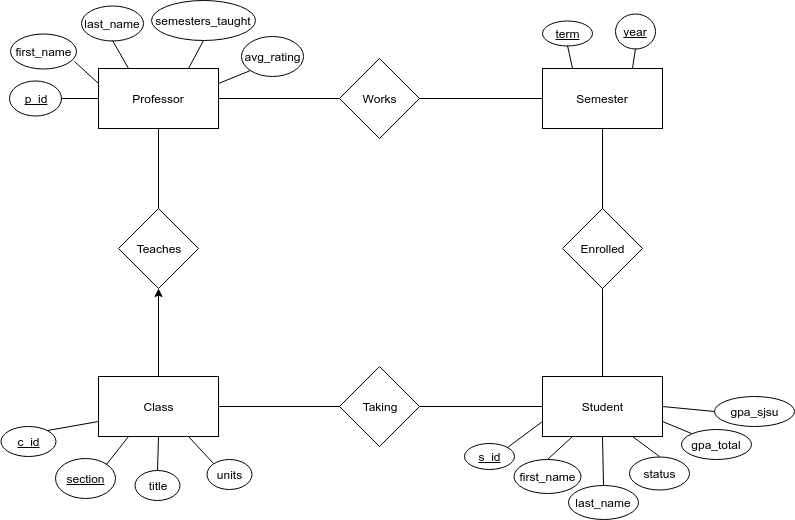

The diagram above was exported from draw.io. Its source (the exported page's mxGraphModel, read from the mxfile embedded in the PNG):
<mxGraphModel dx="1442" dy="568" grid="1" gridSize="10" guides="1" tooltips="1" connect="1" arrows="1" fold="1" page="0" pageScale="1" pageWidth="826" pageHeight="1169" background="#ffffff" math="0" shadow="0">
  <root>
    <mxCell id="0" style=";html=1;" />
    <mxCell id="1" style=";html=1;" parent="0" />
    <mxCell id="49667a72bd819d28-58" value="Student" style="whiteSpace=wrap;html=1;fontFamily=Helvetica;fontSize=12;fontColor=#000000;align=center;strokeColor=#000000;strokeWidth=1;fillColor=#ffffff;" vertex="1" parent="1">
      <mxGeometry x="525" y="478" width="120" height="60" as="geometry" />
    </mxCell>
    <mxCell id="49667a72bd819d28-60" value="Class" style="whiteSpace=wrap;html=1;strokeWidth=1;" vertex="1" parent="1">
      <mxGeometry x="81" y="478" width="120" height="60" as="geometry" />
    </mxCell>
    <mxCell id="49667a72bd819d28-61" value="Professor" style="whiteSpace=wrap;html=1;strokeWidth=1;" vertex="1" parent="1">
      <mxGeometry x="81" y="170" width="120" height="60" as="geometry" />
    </mxCell>
    <mxCell id="49667a72bd819d28-62" value="&lt;u&gt;s_id&lt;/u&gt;" style="ellipse;whiteSpace=wrap;html=1;strokeWidth=1;" vertex="1" parent="1">
      <mxGeometry x="447" y="545" width="50" height="26" as="geometry" />
    </mxCell>
    <mxCell id="49667a72bd819d28-63" value="first_name" style="ellipse;whiteSpace=wrap;html=1;strokeWidth=1;" vertex="1" parent="1">
      <mxGeometry x="496" y="561" width="67" height="34" as="geometry" />
    </mxCell>
    <mxCell id="49667a72bd819d28-64" value="last_name" style="ellipse;whiteSpace=wrap;html=1;strokeWidth=1;" vertex="1" parent="1">
      <mxGeometry x="551" y="587" width="70" height="34" as="geometry" />
    </mxCell>
    <mxCell id="49667a72bd819d28-65" value="status" style="ellipse;whiteSpace=wrap;html=1;strokeWidth=1;" vertex="1" parent="1">
      <mxGeometry x="612" y="558" width="60" height="33" as="geometry" />
    </mxCell>
    <mxCell id="49667a72bd819d28-66" value="&lt;u&gt;c_id&lt;/u&gt;" style="ellipse;whiteSpace=wrap;html=1;strokeWidth=1;" vertex="1" parent="1">
      <mxGeometry x="-17" y="528" width="55" height="30" as="geometry" />
    </mxCell>
    <mxCell id="49667a72bd819d28-67" value="title" style="ellipse;whiteSpace=wrap;html=1;strokeWidth=1;" vertex="1" parent="1">
      <mxGeometry x="117" y="572" width="45" height="30" as="geometry" />
    </mxCell>
    <mxCell id="49667a72bd819d28-68" value="units" style="ellipse;whiteSpace=wrap;html=1;strokeWidth=1;" vertex="1" parent="1">
      <mxGeometry x="189" y="561" width="45" height="30" as="geometry" />
    </mxCell>
    <mxCell id="49667a72bd819d28-69" value="Semester" style="whiteSpace=wrap;html=1;strokeWidth=1;" vertex="1" parent="1">
      <mxGeometry x="525" y="170" width="120" height="60" as="geometry" />
    </mxCell>
    <mxCell id="49667a72bd819d28-70" value="&lt;u&gt;p_id&lt;/u&gt;" style="ellipse;whiteSpace=wrap;html=1;strokeWidth=1;" vertex="1" parent="1">
      <mxGeometry x="-8" y="182" width="52" height="35" as="geometry" />
    </mxCell>
    <mxCell id="49667a72bd819d28-71" value="first_name" style="ellipse;whiteSpace=wrap;html=1;strokeWidth=1;" vertex="1" parent="1">
      <mxGeometry x="-7" y="135" width="66" height="35" as="geometry" />
    </mxCell>
    <mxCell id="49667a72bd819d28-72" value="last_name" style="ellipse;whiteSpace=wrap;html=1;strokeWidth=1;" vertex="1" parent="1">
      <mxGeometry x="64" y="107" width="62" height="35" as="geometry" />
    </mxCell>
    <mxCell id="49667a72bd819d28-73" value="semesters_taught" style="ellipse;whiteSpace=wrap;html=1;strokeWidth=1;" vertex="1" parent="1">
      <mxGeometry x="134" y="102" width="104" height="40" as="geometry" />
    </mxCell>
    <mxCell id="49667a72bd819d28-74" value="gpa_total" style="ellipse;whiteSpace=wrap;html=1;strokeWidth=1;" vertex="1" parent="1">
      <mxGeometry x="664" y="531" width="70" height="30" as="geometry" />
    </mxCell>
    <mxCell id="49667a72bd819d28-75" value="gpa_sjsu" style="ellipse;whiteSpace=wrap;html=1;strokeWidth=1;" vertex="1" parent="1">
      <mxGeometry x="697" y="498" width="80" height="30" as="geometry" />
    </mxCell>
    <mxCell id="49667a72bd819d28-76" value="avg_rating" style="ellipse;whiteSpace=wrap;html=1;strokeWidth=1;" vertex="1" parent="1">
      <mxGeometry x="224" y="138" width="62" height="40" as="geometry" />
    </mxCell>
    <mxCell id="49667a72bd819d28-77" value="&lt;u&gt;term&lt;/u&gt;" style="ellipse;whiteSpace=wrap;html=1;strokeWidth=1;" vertex="1" parent="1">
      <mxGeometry x="525" y="122" width="50" height="25" as="geometry" />
    </mxCell>
    <mxCell id="49667a72bd819d28-78" value="&lt;u&gt;year&lt;/u&gt;" style="ellipse;whiteSpace=wrap;html=1;strokeWidth=1;" vertex="1" parent="1">
      <mxGeometry x="598" y="115" width="40" height="35" as="geometry" />
    </mxCell>
    <mxCell id="49667a72bd819d28-79" value="Works" style="rhombus;whiteSpace=wrap;html=1;strokeWidth=1;" vertex="1" parent="1">
      <mxGeometry x="322" y="160" width="80" height="80" as="geometry" />
    </mxCell>
    <mxCell id="49667a72bd819d28-80" value="Teaches" style="rhombus;whiteSpace=wrap;html=1;strokeWidth=1;" vertex="1" parent="1">
      <mxGeometry x="101" y="310" width="80" height="80" as="geometry" />
    </mxCell>
    <mxCell id="49667a72bd819d28-83" value="" style="endArrow=none;html=1;strokeWidth=1;entryX=0;entryY=0.5;exitX=1;exitY=0.5;endFill=0;" edge="1" parent="1" source="49667a72bd819d28-61" target="49667a72bd819d28-79">
      <mxGeometry width="50" height="50" relative="1" as="geometry">
        <mxPoint x="-50" y="670" as="sourcePoint" />
        <mxPoint y="620" as="targetPoint" />
      </mxGeometry>
    </mxCell>
    <mxCell id="49667a72bd819d28-84" value="" style="endArrow=none;html=1;strokeWidth=1;entryX=1;entryY=0.5;exitX=0;exitY=0.5;endFill=0;" edge="1" parent="1" source="49667a72bd819d28-69" target="49667a72bd819d28-79">
      <mxGeometry width="50" height="50" relative="1" as="geometry">
        <mxPoint x="-98" y="670" as="sourcePoint" />
        <mxPoint x="-48" y="620" as="targetPoint" />
      </mxGeometry>
    </mxCell>
    <mxCell id="49667a72bd819d28-85" value="&lt;u&gt;section&lt;/u&gt;" style="ellipse;whiteSpace=wrap;html=1;strokeWidth=1;" vertex="1" parent="1">
      <mxGeometry x="38" y="560" width="60" height="40" as="geometry" />
    </mxCell>
    <mxCell id="49667a72bd819d28-86" value="" style="endArrow=none;html=1;strokeWidth=1;exitX=0.5;exitY=1;entryX=0.5;entryY=0;endFill=0;" edge="1" parent="1" source="49667a72bd819d28-61" target="49667a72bd819d28-80">
      <mxGeometry width="50" height="50" relative="1" as="geometry">
        <mxPoint x="-84" y="720" as="sourcePoint" />
        <mxPoint x="-34" y="670" as="targetPoint" />
      </mxGeometry>
    </mxCell>
    <mxCell id="49667a72bd819d28-87" value="" style="endArrow=classic;html=1;strokeWidth=1;entryX=0.5;entryY=1;exitX=0.5;exitY=0;" edge="1" parent="1" source="49667a72bd819d28-60" target="49667a72bd819d28-80">
      <mxGeometry width="50" height="50" relative="1" as="geometry">
        <mxPoint x="-84" y="720" as="sourcePoint" />
        <mxPoint x="-34" y="670" as="targetPoint" />
      </mxGeometry>
    </mxCell>
    <mxCell id="49667a72bd819d28-88" value="Taking" style="rhombus;whiteSpace=wrap;html=1;strokeWidth=1;" vertex="1" parent="1">
      <mxGeometry x="322" y="468" width="80" height="80" as="geometry" />
    </mxCell>
    <mxCell id="49667a72bd819d28-89" value="" style="endArrow=none;html=1;strokeWidth=1;entryX=0;entryY=0.5;exitX=1;exitY=0.5;endFill=0;" edge="1" parent="1" source="49667a72bd819d28-60" target="49667a72bd819d28-88">
      <mxGeometry width="50" height="50" relative="1" as="geometry">
        <mxPoint x="-110" y="720" as="sourcePoint" />
        <mxPoint x="-60" y="670" as="targetPoint" />
      </mxGeometry>
    </mxCell>
    <mxCell id="49667a72bd819d28-90" value="" style="endArrow=none;html=1;strokeWidth=1;entryX=1;entryY=0.5;exitX=0;exitY=0.5;endFill=0;" edge="1" parent="1" source="49667a72bd819d28-58" target="49667a72bd819d28-88">
      <mxGeometry width="50" height="50" relative="1" as="geometry">
        <mxPoint x="-110" y="720" as="sourcePoint" />
        <mxPoint x="-60" y="670" as="targetPoint" />
      </mxGeometry>
    </mxCell>
    <mxCell id="49667a72bd819d28-91" value="Enrolled" style="rhombus;whiteSpace=wrap;html=1;strokeWidth=1;" vertex="1" parent="1">
      <mxGeometry x="545" y="310" width="80" height="80" as="geometry" />
    </mxCell>
    <mxCell id="49667a72bd819d28-93" value="" style="endArrow=none;html=1;strokeWidth=1;entryX=0.5;entryY=1;exitX=0.5;exitY=0;endFill=0;" edge="1" parent="1" source="49667a72bd819d28-58" target="49667a72bd819d28-91">
      <mxGeometry width="50" height="50" relative="1" as="geometry">
        <mxPoint x="-134" y="720" as="sourcePoint" />
        <mxPoint x="-84" y="670" as="targetPoint" />
      </mxGeometry>
    </mxCell>
    <mxCell id="49667a72bd819d28-94" value="" style="endArrow=none;html=1;strokeWidth=1;entryX=0.5;entryY=1;exitX=0.5;exitY=0;endFill=0;" edge="1" parent="1" source="49667a72bd819d28-91" target="49667a72bd819d28-69">
      <mxGeometry x="595" y="400" width="50" height="50" as="geometry">
        <mxPoint x="595" y="488" as="sourcePoint" />
        <mxPoint x="595" y="400" as="targetPoint" />
      </mxGeometry>
    </mxCell>
    <mxCell id="49667a72bd819d28-95" value="" style="endArrow=none;html=1;strokeWidth=1;entryX=0.5;entryY=1;exitX=0.25;exitY=0;endFill=0;" edge="1" parent="1" source="49667a72bd819d28-69" target="49667a72bd819d28-77">
      <mxGeometry x="486" y="260" width="50" height="50" as="geometry">
        <mxPoint x="476" y="170" as="sourcePoint" />
        <mxPoint x="476" y="90" as="targetPoint" />
      </mxGeometry>
    </mxCell>
    <mxCell id="49667a72bd819d28-96" value="" style="endArrow=none;html=1;strokeWidth=1;entryX=0.5;entryY=1;exitX=0.75;exitY=0;endFill=0;" edge="1" parent="1" source="49667a72bd819d28-69" target="49667a72bd819d28-78">
      <mxGeometry x="783" y="335" width="50" height="50" as="geometry">
        <mxPoint x="773" y="245" as="sourcePoint" />
        <mxPoint x="773" y="165" as="targetPoint" />
      </mxGeometry>
    </mxCell>
    <mxCell id="49667a72bd819d28-97" value="" style="endArrow=none;html=1;strokeWidth=1;entryX=0;entryY=0.75;endFill=0;exitX=1;exitY=0;" edge="1" parent="1" source="49667a72bd819d28-62" target="49667a72bd819d28-58">
      <mxGeometry x="793" y="345" width="50" height="50" as="geometry">
        <mxPoint x="736" y="150" as="sourcePoint" />
        <mxPoint x="783" y="175" as="targetPoint" />
      </mxGeometry>
    </mxCell>
    <mxCell id="49667a72bd819d28-115" value="" style="endArrow=none;html=1;strokeWidth=1;entryX=0.25;entryY=1;exitX=0.5;exitY=0;endFill=0;" edge="1" parent="1" source="49667a72bd819d28-63" target="49667a72bd819d28-58">
      <mxGeometry x="803" y="355" width="50" height="50" as="geometry">
        <mxPoint x="793" y="265" as="sourcePoint" />
        <mxPoint x="793" y="185" as="targetPoint" />
      </mxGeometry>
    </mxCell>
    <mxCell id="49667a72bd819d28-116" value="" style="endArrow=none;html=1;strokeWidth=1;entryX=1;entryY=0;exitX=0;exitY=0.75;endFill=0;" edge="1" parent="1" source="49667a72bd819d28-60" target="49667a72bd819d28-66">
      <mxGeometry x="906" y="400" width="50" height="50" as="geometry">
        <mxPoint x="896" y="310" as="sourcePoint" />
        <mxPoint x="896" y="230" as="targetPoint" />
      </mxGeometry>
    </mxCell>
    <mxCell id="49667a72bd819d28-117" value="" style="endArrow=none;html=1;strokeWidth=1;entryX=1;entryY=0.5;exitX=0;exitY=0.5;endFill=0;" edge="1" parent="1" source="49667a72bd819d28-61" target="49667a72bd819d28-70">
      <mxGeometry x="916" y="410" width="50" height="50" as="geometry">
        <mxPoint x="906" y="320" as="sourcePoint" />
        <mxPoint x="906" y="240" as="targetPoint" />
      </mxGeometry>
    </mxCell>
    <mxCell id="49667a72bd819d28-118" value="" style="endArrow=none;html=1;strokeWidth=1;entryX=0.972;entryY=0.797;exitX=0;exitY=0.25;endFill=0;entryPerimeter=0;" edge="1" parent="1" source="49667a72bd819d28-61" target="49667a72bd819d28-71">
      <mxGeometry x="926" y="420" width="50" height="50" as="geometry">
        <mxPoint x="916" y="330" as="sourcePoint" />
        <mxPoint x="916" y="250" as="targetPoint" />
      </mxGeometry>
    </mxCell>
    <mxCell id="49667a72bd819d28-119" value="" style="endArrow=none;html=1;strokeWidth=1;entryX=0.5;entryY=1;exitX=0.25;exitY=0;endFill=0;" edge="1" parent="1" source="49667a72bd819d28-61" target="49667a72bd819d28-72">
      <mxGeometry x="936" y="430" width="50" height="50" as="geometry">
        <mxPoint x="926" y="340" as="sourcePoint" />
        <mxPoint x="926" y="260" as="targetPoint" />
      </mxGeometry>
    </mxCell>
    <mxCell id="49667a72bd819d28-120" value="" style="endArrow=none;html=1;strokeWidth=1;entryX=0.5;entryY=1;exitX=0.5;exitY=0;endFill=0;" edge="1" parent="1" source="49667a72bd819d28-64" target="49667a72bd819d28-58">
      <mxGeometry x="766" y="480" width="50" height="50" as="geometry">
        <mxPoint x="756" y="390" as="sourcePoint" />
        <mxPoint x="756" y="310" as="targetPoint" />
      </mxGeometry>
    </mxCell>
    <mxCell id="49667a72bd819d28-121" value="" style="endArrow=none;html=1;strokeWidth=1;entryX=0.5;entryY=0;exitX=0.75;exitY=1;endFill=0;" edge="1" parent="1" source="49667a72bd819d28-58" target="49667a72bd819d28-65">
      <mxGeometry x="776" y="490" width="50" height="50" as="geometry">
        <mxPoint x="766" y="400" as="sourcePoint" />
        <mxPoint x="766" y="320" as="targetPoint" />
      </mxGeometry>
    </mxCell>
    <mxCell id="49667a72bd819d28-122" value="" style="endArrow=none;html=1;strokeWidth=1;entryX=0;entryY=0;exitX=1;exitY=0.75;endFill=0;" edge="1" parent="1" source="49667a72bd819d28-58" target="49667a72bd819d28-74">
      <mxGeometry x="786" y="500" width="50" height="50" as="geometry">
        <mxPoint x="776" y="410" as="sourcePoint" />
        <mxPoint x="776" y="330" as="targetPoint" />
      </mxGeometry>
    </mxCell>
    <mxCell id="49667a72bd819d28-123" value="" style="endArrow=none;html=1;strokeWidth=1;entryX=1;entryY=0.5;endFill=0;exitX=0;exitY=0.5;" edge="1" parent="1" source="49667a72bd819d28-75" target="49667a72bd819d28-58">
      <mxGeometry x="796" y="510" width="50" height="50" as="geometry">
        <mxPoint x="786" y="530" as="sourcePoint" />
        <mxPoint x="786" y="340" as="targetPoint" />
      </mxGeometry>
    </mxCell>
    <mxCell id="49667a72bd819d28-124" value="" style="endArrow=none;html=1;strokeWidth=1;exitX=0.25;exitY=1;endFill=0;entryX=1;entryY=0;" edge="1" parent="1" source="49667a72bd819d28-60" target="49667a72bd819d28-85">
      <mxGeometry x="899" y="555" width="50" height="50" as="geometry">
        <mxPoint x="889" y="465" as="sourcePoint" />
        <mxPoint x="889" y="385" as="targetPoint" />
      </mxGeometry>
    </mxCell>
    <mxCell id="49667a72bd819d28-125" value="" style="endArrow=none;html=1;strokeWidth=1;entryX=0.5;entryY=0;exitX=0.5;exitY=1;endFill=0;" edge="1" parent="1" source="49667a72bd819d28-60" target="49667a72bd819d28-67">
      <mxGeometry x="909" y="565" width="50" height="50" as="geometry">
        <mxPoint x="899" y="475" as="sourcePoint" />
        <mxPoint x="899" y="395" as="targetPoint" />
      </mxGeometry>
    </mxCell>
    <mxCell id="49667a72bd819d28-126" value="" style="endArrow=none;html=1;strokeWidth=1;entryX=0.5;entryY=1;exitX=0.75;exitY=0;endFill=0;" edge="1" parent="1" source="49667a72bd819d28-61" target="49667a72bd819d28-73">
      <mxGeometry x="919" y="575" width="50" height="50" as="geometry">
        <mxPoint x="909" y="485" as="sourcePoint" />
        <mxPoint x="909" y="405" as="targetPoint" />
      </mxGeometry>
    </mxCell>
    <mxCell id="49667a72bd819d28-127" value="" style="endArrow=none;html=1;strokeWidth=1;entryX=0.75;entryY=1;exitX=0;exitY=0;endFill=0;" edge="1" parent="1" source="49667a72bd819d28-68" target="49667a72bd819d28-60">
      <mxGeometry x="929" y="585" width="50" height="50" as="geometry">
        <mxPoint x="919" y="495" as="sourcePoint" />
        <mxPoint x="919" y="415" as="targetPoint" />
      </mxGeometry>
    </mxCell>
    <mxCell id="49667a72bd819d28-128" value="" style="endArrow=none;html=1;strokeWidth=1;entryX=0;entryY=1;exitX=1;exitY=0.25;endFill=0;" edge="1" parent="1" source="49667a72bd819d28-61" target="49667a72bd819d28-76">
      <mxGeometry x="929" y="585" width="50" height="50" as="geometry">
        <mxPoint x="181" y="180" as="sourcePoint" />
        <mxPoint x="196" y="152" as="targetPoint" />
      </mxGeometry>
    </mxCell>
  </root>
</mxGraphModel>